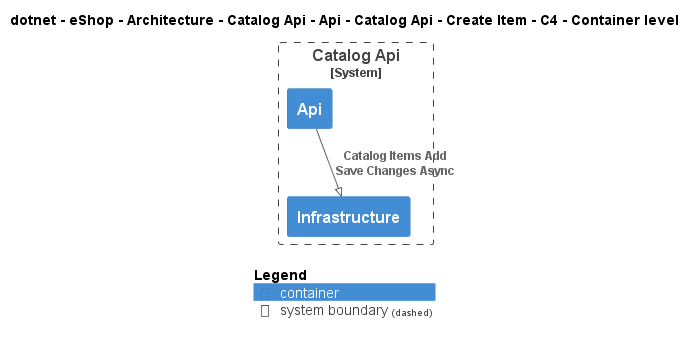

The diagram above was rendered by PlantUML. Its source (embedded in the PNG):
@startuml
!pragma layout smetana
!include ..\..\..\..\..\..\..\..\..\..\..\.c4s\C4_Container.puml

AddElementTag("c4interflow:lifecycle:new", $bgColor=green, $fontColor=#ffffff, $borderColor=green, $shadowing="False")
AddElementTag("c4interflow:lifecycle:changed", $bgColor=orange, $fontColor=#ffffff, $borderColor=orange, $shadowing="False")
AddElementTag("c4interflow:lifecycle:removed", $bgColor=red, $fontColor=#ffffff, $borderColor=red, $shadowing="False")

AddRelTag("c4interflow:lifecycle:new", $textColor=green, $lineColor=green)
AddRelTag("c4interflow:lifecycle:changed", $textColor=orange, $lineColor=orange)
AddRelTag("c4interflow:lifecycle:removed", $textColor=red, $lineColor=red)

SHOW_PERSON_PORTRAIT()
LAYOUT_TOP_DOWN()

skinparam linetype polyline

title dotnet - eShop - Architecture - Catalog Api - Api - Catalog Api - Create Item - C4 - Container level


System_Boundary(dotnet.eShop.Architecture.SoftwareSystems.CatalogApi, "Catalog Api") {
    Container(dotnet.eShop.Architecture.SoftwareSystems.CatalogApi.Containers.Api, "Api", "", "")
    Container(dotnet.eShop.Architecture.SoftwareSystems.CatalogApi.Containers.Infrastructure, "Infrastructure", "", "")
}

Rel(dotnet.eShop.Architecture.SoftwareSystems.CatalogApi.Containers.Api, dotnet.eShop.Architecture.SoftwareSystems.CatalogApi.Containers.Infrastructure, "Catalog Items Add\nSave Changes Async")


SHOW_LEGEND()
@enduml